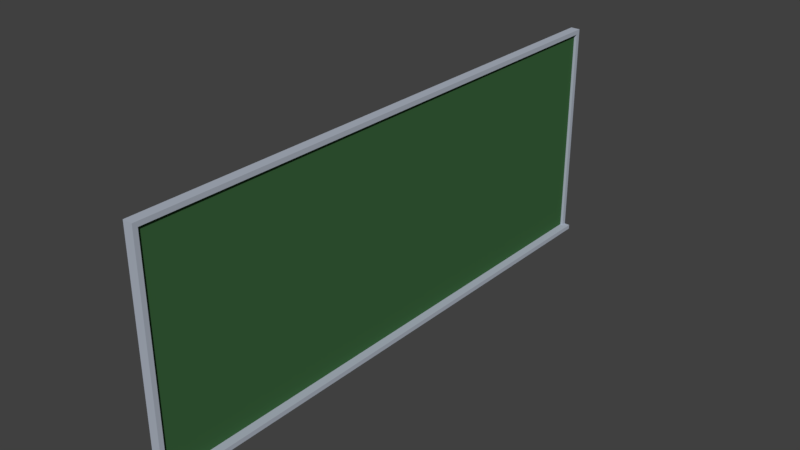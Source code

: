 # Source: Chalkboard.blend  (saved by Blender 2.79.0; exported with 4.5.12 LTS)
import bpy
from mathutils import Matrix  # noqa: F401  (used for matrix-valued properties, if any)

bpy.ops.wm.read_factory_settings(use_empty=True)
scene = bpy.context.scene
scene.name = 'Scene'

# ---- collections
col_collection_1 = bpy.data.collections.new('Collection 1'); scene.collection.children.link(col_collection_1)

# ---- materials (node trees are filled in below, after node groups)
mat_chalkboardframe = bpy.data.materials.new('ChalkboardFrame')
mat_chalkboardframe.alpha_threshold = 0.0
mat_chalkboardframe.use_transparent_shadow = False
mat_chalkboardframe.diffuse_color = (0.435, 0.4796, 0.5596, 1.0)
mat_chalkboardframe.roughness = 0.5
mat_chalkboardframe.specular_intensity = 0.9621
mat_chalkboardboard = bpy.data.materials.new('ChalkboardBoard')
mat_chalkboardboard.alpha_threshold = 0.0
mat_chalkboardboard.use_transparent_shadow = False
mat_chalkboardboard.diffuse_color = (0.04374, 0.1301, 0.04667, 1.0)
mat_chalkboardboard.roughness = 0.5
mat_chalkboardboard.specular_intensity = 0.2034

# ---- material node trees

# ---- world
world_world = bpy.data.worlds.new('World'); scene.world = world_world
world_world.color = (0.05088, 0.05088, 0.05088)
world_world.use_sun_shadow = False
world_world.sun_shadow_jitter_overblur = 0.0
world_world.cycles.sampling_method = 'MANUAL'

# ---- meshes
me_cube = bpy.data.meshes.new('Cube')
me_cube.from_pydata([(-1.0, -1.0, -1.0), (-1.0, -1.0, 1.0), (-1.0, 1.0, -1.0), (-1.0, 1.0, 1.0), (1.429, -1.0, -1.0), (1.429, -1.0, 1.0), (1.429, 1.0, -1.0), (1.429, 1.0, 1.0), (-1.0, -1.0, 0.96), (-1.0, 1.0, 0.96), (1.429, 1.0, 0.96), (1.429, -1.0, 0.96), (-1.0, 1.0, -0.96), (1.429, 1.0, -0.96), (1.429, -1.0, -0.96), (-1.0, -1.0, -0.96), (-1.0, -0.984, -1.0), (-1.0, -0.984, 1.0), (1.429, -0.984, -1.0), (1.429, -0.984, 1.0), (1.429, -0.984, 0.96), (1.429, -0.984, -0.96), (-1.0, 0.984, 1.0), (1.429, 0.984, -1.0), (-1.0, 0.984, -1.0), (1.429, 0.984, 1.0), (1.429, 0.984, 0.96), (1.429, 0.984, -0.96), (1.0, 0.984, 0.96), (1.0, -0.984, 0.96), (1.0, 0.984, -0.96), (1.0, -0.984, -0.96), (0.7143, 0.984, 0.96), (0.7143, -0.984, 0.96), (0.7143, 0.984, -0.96), (0.7143, -0.984, -0.96), (2.857, 1.0, -0.96), (2.857, 1.0, -1.0), (2.857, 0.984, -1.0), (2.857, -1.0, -0.96), (2.857, -1.0, -1.0), (2.857, -0.984, -0.96), (2.857, -0.984, -1.0), (2.857, 0.984, -0.96)], [], [(9, 3, 7, 10), (20, 19, 5, 11), (11, 5, 1, 8), (16, 18, 4, 0), (19, 17, 1, 5), (14, 11, 8, 15), (21, 20, 11, 14), (12, 9, 10, 13), (2, 12, 13, 6), (21, 14, 39, 41), (4, 14, 15, 0), (6, 13, 36, 37), (20, 21, 31, 29), (25, 22, 17, 19), (24, 23, 18, 16), (26, 25, 19, 20), (10, 7, 25, 26), (2, 6, 23, 24), (7, 3, 22, 25), (13, 10, 26, 27), (4, 18, 42, 40), (30, 28, 32, 34), (21, 27, 30, 31), (27, 26, 28, 30), (26, 20, 29, 28), (34, 32, 33, 35), (31, 30, 34, 35), (29, 31, 35, 33), (28, 29, 33, 32), (42, 41, 39, 40), (38, 43, 41, 42), (37, 36, 43, 38), (13, 27, 43, 36), (27, 21, 41, 43), (14, 4, 40, 39), (23, 6, 37, 38), (18, 23, 38, 42)])
me_cube.polygons.foreach_set('material_index', [0, 0, 0, 0, 0, 0, 0, 0, 0, 0, 0, 0, 0, 0, 0, 0, 0, 0, 0, 0, 0, 0, 0, 0, 0, 1, 0, 0, 0, 0, 0, 0, 0, 0, 0, 0, 0])
me_cube.materials.append(mat_chalkboardframe)
me_cube.materials.append(mat_chalkboardboard)
me_cube.use_remesh_preserve_volume = False
me_cube.use_remesh_preserve_attributes = False
me_cube.use_mirror_vertex_groups = False
me_cube.update()

# ---- objects
ob_cube = bpy.data.objects.new('Cube', me_cube)

# ---- transforms, parenting, visibility, modifiers, constraints
ob_cube.location = (0.0, 0.0, 0.0)
ob_cube.scale = (0.035, 2.5, 1.0)
ob_cube.lineart.crease_threshold = 0.0

# ---- collection membership
col_collection_1.objects.link(ob_cube)

# ---- scene / render settings (as saved in the file)
scene.frame_start = 1; scene.frame_end = 250; scene.frame_set(1)
scene.render.engine = 'BLENDER_EEVEE_NEXT'
scene.render.resolution_percentage = 50
scene.render.dither_intensity = 0.0
scene.cycles.use_denoising = False
scene.cycles.samples = 128
scene.cycles.sampling_pattern = 'TABULATED_SOBOL'
scene.cycles.use_adaptive_sampling = False
scene.cycles.use_light_tree = False
scene.cycles.blur_glossy = 0.0
scene.cycles.sample_clamp_indirect = 0.0
scene.view_settings.view_transform = 'Standard'
bpy.context.view_layer.update()

# ---- added for rendering (the .blend has no active camera and no usable light): camera, sun
cam_auto = bpy.data.cameras.new('AutoCamera')
cam_auto.lens = 50.0
cam_auto.sensor_width = 36.0
cam_auto.clip_end = 1000.0
ob_auto_camera = bpy.data.objects.new('AutoCamera', cam_auto)
scene.collection.objects.link(ob_auto_camera)
ob_auto_camera.location = (5.01655, -5.98086, 3.98724)
ob_auto_camera.rotation_euler = (1.09748, -7.21219e-08, 0.694738)
scene.camera = ob_auto_camera
light_auto_sun = bpy.data.lights.new('AutoSun', 'SUN')
light_auto_sun.energy = 3.0
light_auto_sun.angle = 0.0523599
ob_auto_sun = bpy.data.objects.new('AutoSun', light_auto_sun)
scene.collection.objects.link(ob_auto_sun)
ob_auto_sun.rotation_euler = (0.872665, 0.174533, 0.523599)
bpy.context.view_layer.update()
